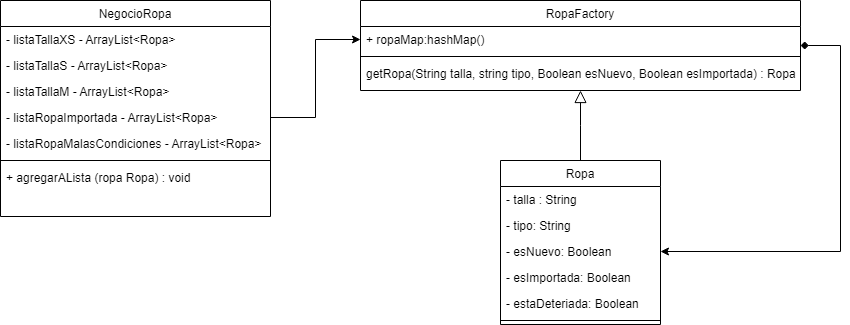

The diagram above was exported from draw.io. Its source (the exported page's mxGraphModel, read from the mxfile embedded in the PNG):
<mxGraphModel dx="1038" dy="505" grid="1" gridSize="10" guides="1" tooltips="1" connect="1" arrows="1" fold="1" page="1" pageScale="1" pageWidth="827" pageHeight="1169" math="0" shadow="0">
  <root>
    <mxCell id="WIyWlLk6GJQsqaUBKTNV-0" />
    <mxCell id="WIyWlLk6GJQsqaUBKTNV-1" parent="WIyWlLk6GJQsqaUBKTNV-0" />
    <mxCell id="G5i4IzHYoh8ik1m0rFdL-10" style="edgeStyle=orthogonalEdgeStyle;rounded=0;orthogonalLoop=1;jettySize=auto;html=1;entryX=1;entryY=0.5;entryDx=0;entryDy=0;startArrow=diamond;startFill=1;" edge="1" parent="WIyWlLk6GJQsqaUBKTNV-1" source="zkfFHV4jXpPFQw0GAbJ--0" target="G5i4IzHYoh8ik1m0rFdL-7">
      <mxGeometry relative="1" as="geometry">
        <Array as="points">
          <mxPoint x="850" y="165" />
          <mxPoint x="850" y="371" />
        </Array>
      </mxGeometry>
    </mxCell>
    <mxCell id="zkfFHV4jXpPFQw0GAbJ--0" value="RopaFactory" style="swimlane;fontStyle=0;align=center;verticalAlign=top;childLayout=stackLayout;horizontal=1;startSize=26;horizontalStack=0;resizeParent=1;resizeLast=0;collapsible=1;marginBottom=0;rounded=0;shadow=0;strokeWidth=1;" parent="WIyWlLk6GJQsqaUBKTNV-1" vertex="1">
      <mxGeometry x="370" y="120" width="440" height="90" as="geometry">
        <mxRectangle x="230" y="140" width="160" height="26" as="alternateBounds" />
      </mxGeometry>
    </mxCell>
    <mxCell id="zkfFHV4jXpPFQw0GAbJ--1" value="+ ropaMap:hashMap()" style="text;align=left;verticalAlign=top;spacingLeft=4;spacingRight=4;overflow=hidden;rotatable=0;points=[[0,0.5],[1,0.5]];portConstraint=eastwest;" parent="zkfFHV4jXpPFQw0GAbJ--0" vertex="1">
      <mxGeometry y="26" width="440" height="26" as="geometry" />
    </mxCell>
    <mxCell id="zkfFHV4jXpPFQw0GAbJ--4" value="" style="line;html=1;strokeWidth=1;align=left;verticalAlign=middle;spacingTop=-1;spacingLeft=3;spacingRight=3;rotatable=0;labelPosition=right;points=[];portConstraint=eastwest;" parent="zkfFHV4jXpPFQw0GAbJ--0" vertex="1">
      <mxGeometry y="52" width="440" height="8" as="geometry" />
    </mxCell>
    <mxCell id="zkfFHV4jXpPFQw0GAbJ--5" value="getRopa(String talla, string tipo, Boolean esNuevo, Boolean esImportada) : Ropa" style="text;align=left;verticalAlign=top;spacingLeft=4;spacingRight=4;overflow=hidden;rotatable=0;points=[[0,0.5],[1,0.5]];portConstraint=eastwest;" parent="zkfFHV4jXpPFQw0GAbJ--0" vertex="1">
      <mxGeometry y="60" width="440" height="26" as="geometry" />
    </mxCell>
    <mxCell id="zkfFHV4jXpPFQw0GAbJ--13" value="Ropa" style="swimlane;fontStyle=0;align=center;verticalAlign=top;childLayout=stackLayout;horizontal=1;startSize=26;horizontalStack=0;resizeParent=1;resizeLast=0;collapsible=1;marginBottom=0;rounded=0;shadow=0;strokeWidth=1;" parent="WIyWlLk6GJQsqaUBKTNV-1" vertex="1">
      <mxGeometry x="510" y="280" width="160" height="164" as="geometry">
        <mxRectangle x="340" y="380" width="170" height="26" as="alternateBounds" />
      </mxGeometry>
    </mxCell>
    <mxCell id="G5i4IzHYoh8ik1m0rFdL-5" value="- talla : String" style="text;align=left;verticalAlign=top;spacingLeft=4;spacingRight=4;overflow=hidden;rotatable=0;points=[[0,0.5],[1,0.5]];portConstraint=eastwest;" vertex="1" parent="zkfFHV4jXpPFQw0GAbJ--13">
      <mxGeometry y="26" width="160" height="26" as="geometry" />
    </mxCell>
    <mxCell id="G5i4IzHYoh8ik1m0rFdL-6" value="- tipo: String" style="text;align=left;verticalAlign=top;spacingLeft=4;spacingRight=4;overflow=hidden;rotatable=0;points=[[0,0.5],[1,0.5]];portConstraint=eastwest;" vertex="1" parent="zkfFHV4jXpPFQw0GAbJ--13">
      <mxGeometry y="52" width="160" height="26" as="geometry" />
    </mxCell>
    <mxCell id="G5i4IzHYoh8ik1m0rFdL-7" value="- esNuevo: Boolean" style="text;align=left;verticalAlign=top;spacingLeft=4;spacingRight=4;overflow=hidden;rotatable=0;points=[[0,0.5],[1,0.5]];portConstraint=eastwest;" vertex="1" parent="zkfFHV4jXpPFQw0GAbJ--13">
      <mxGeometry y="78" width="160" height="26" as="geometry" />
    </mxCell>
    <mxCell id="G5i4IzHYoh8ik1m0rFdL-8" value="- esImportada: Boolean" style="text;align=left;verticalAlign=top;spacingLeft=4;spacingRight=4;overflow=hidden;rotatable=0;points=[[0,0.5],[1,0.5]];portConstraint=eastwest;" vertex="1" parent="zkfFHV4jXpPFQw0GAbJ--13">
      <mxGeometry y="104" width="160" height="26" as="geometry" />
    </mxCell>
    <mxCell id="zkfFHV4jXpPFQw0GAbJ--14" value="- estaDeteriada: Boolean" style="text;align=left;verticalAlign=top;spacingLeft=4;spacingRight=4;overflow=hidden;rotatable=0;points=[[0,0.5],[1,0.5]];portConstraint=eastwest;" parent="zkfFHV4jXpPFQw0GAbJ--13" vertex="1">
      <mxGeometry y="130" width="160" height="26" as="geometry" />
    </mxCell>
    <mxCell id="zkfFHV4jXpPFQw0GAbJ--15" value="" style="line;html=1;strokeWidth=1;align=left;verticalAlign=middle;spacingTop=-1;spacingLeft=3;spacingRight=3;rotatable=0;labelPosition=right;points=[];portConstraint=eastwest;" parent="zkfFHV4jXpPFQw0GAbJ--13" vertex="1">
      <mxGeometry y="156" width="160" height="8" as="geometry" />
    </mxCell>
    <mxCell id="zkfFHV4jXpPFQw0GAbJ--16" value="" style="endArrow=block;endSize=10;endFill=0;shadow=0;strokeWidth=1;rounded=0;edgeStyle=elbowEdgeStyle;elbow=vertical;" parent="WIyWlLk6GJQsqaUBKTNV-1" source="zkfFHV4jXpPFQw0GAbJ--13" target="zkfFHV4jXpPFQw0GAbJ--0" edge="1">
      <mxGeometry width="160" relative="1" as="geometry">
        <mxPoint x="210" y="373" as="sourcePoint" />
        <mxPoint x="310" y="271" as="targetPoint" />
      </mxGeometry>
    </mxCell>
    <mxCell id="zkfFHV4jXpPFQw0GAbJ--17" value="NegocioRopa" style="swimlane;fontStyle=0;align=center;verticalAlign=top;childLayout=stackLayout;horizontal=1;startSize=26;horizontalStack=0;resizeParent=1;resizeLast=0;collapsible=1;marginBottom=0;rounded=0;shadow=0;strokeWidth=1;" parent="WIyWlLk6GJQsqaUBKTNV-1" vertex="1">
      <mxGeometry x="10" y="120" width="270" height="216" as="geometry">
        <mxRectangle x="550" y="140" width="160" height="26" as="alternateBounds" />
      </mxGeometry>
    </mxCell>
    <mxCell id="zkfFHV4jXpPFQw0GAbJ--18" value="- listaTallaXS - ArrayList&lt;Ropa&gt;" style="text;align=left;verticalAlign=top;spacingLeft=4;spacingRight=4;overflow=hidden;rotatable=0;points=[[0,0.5],[1,0.5]];portConstraint=eastwest;" parent="zkfFHV4jXpPFQw0GAbJ--17" vertex="1">
      <mxGeometry y="26" width="270" height="26" as="geometry" />
    </mxCell>
    <mxCell id="G5i4IzHYoh8ik1m0rFdL-2" value="- listaTallaS - ArrayList&lt;Ropa&gt;" style="text;align=left;verticalAlign=top;spacingLeft=4;spacingRight=4;overflow=hidden;rotatable=0;points=[[0,0.5],[1,0.5]];portConstraint=eastwest;" vertex="1" parent="zkfFHV4jXpPFQw0GAbJ--17">
      <mxGeometry y="52" width="270" height="26" as="geometry" />
    </mxCell>
    <mxCell id="G5i4IzHYoh8ik1m0rFdL-3" value="- listaTallaM - ArrayList&lt;Ropa&gt;" style="text;align=left;verticalAlign=top;spacingLeft=4;spacingRight=4;overflow=hidden;rotatable=0;points=[[0,0.5],[1,0.5]];portConstraint=eastwest;" vertex="1" parent="zkfFHV4jXpPFQw0GAbJ--17">
      <mxGeometry y="78" width="270" height="26" as="geometry" />
    </mxCell>
    <mxCell id="G5i4IzHYoh8ik1m0rFdL-4" value="- listaRopaImportada - ArrayList&lt;Ropa&gt;" style="text;align=left;verticalAlign=top;spacingLeft=4;spacingRight=4;overflow=hidden;rotatable=0;points=[[0,0.5],[1,0.5]];portConstraint=eastwest;" vertex="1" parent="zkfFHV4jXpPFQw0GAbJ--17">
      <mxGeometry y="104" width="270" height="26" as="geometry" />
    </mxCell>
    <mxCell id="G5i4IzHYoh8ik1m0rFdL-1" value="- listaRopaMalasCondiciones - ArrayList&lt;Ropa&gt;" style="text;align=left;verticalAlign=top;spacingLeft=4;spacingRight=4;overflow=hidden;rotatable=0;points=[[0,0.5],[1,0.5]];portConstraint=eastwest;" vertex="1" parent="zkfFHV4jXpPFQw0GAbJ--17">
      <mxGeometry y="130" width="270" height="26" as="geometry" />
    </mxCell>
    <mxCell id="zkfFHV4jXpPFQw0GAbJ--23" value="" style="line;html=1;strokeWidth=1;align=left;verticalAlign=middle;spacingTop=-1;spacingLeft=3;spacingRight=3;rotatable=0;labelPosition=right;points=[];portConstraint=eastwest;" parent="zkfFHV4jXpPFQw0GAbJ--17" vertex="1">
      <mxGeometry y="156" width="270" height="8" as="geometry" />
    </mxCell>
    <mxCell id="zkfFHV4jXpPFQw0GAbJ--25" value="+ agregarALista (ropa Ropa) : void" style="text;align=left;verticalAlign=top;spacingLeft=4;spacingRight=4;overflow=hidden;rotatable=0;points=[[0,0.5],[1,0.5]];portConstraint=eastwest;" parent="zkfFHV4jXpPFQw0GAbJ--17" vertex="1">
      <mxGeometry y="164" width="270" height="26" as="geometry" />
    </mxCell>
    <mxCell id="G5i4IzHYoh8ik1m0rFdL-9" style="edgeStyle=orthogonalEdgeStyle;rounded=0;orthogonalLoop=1;jettySize=auto;html=1;entryX=0;entryY=0.5;entryDx=0;entryDy=0;" edge="1" parent="WIyWlLk6GJQsqaUBKTNV-1" source="G5i4IzHYoh8ik1m0rFdL-4" target="zkfFHV4jXpPFQw0GAbJ--1">
      <mxGeometry relative="1" as="geometry" />
    </mxCell>
  </root>
</mxGraphModel>